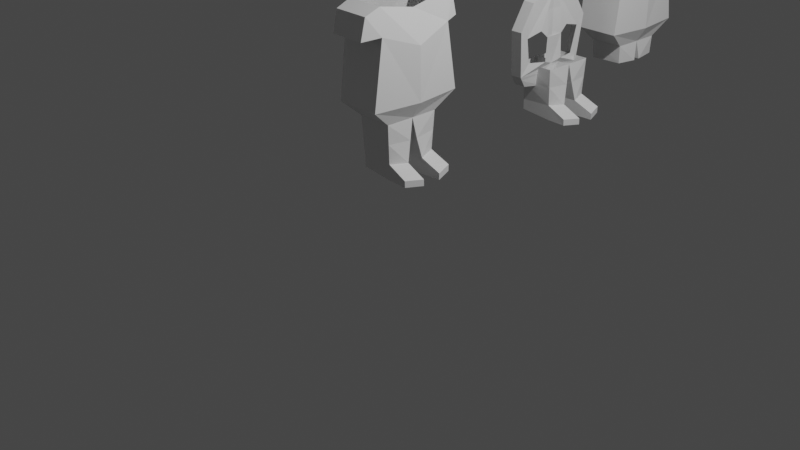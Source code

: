 # Source: GirlVErsion3.blend  (saved by Blender 2.80.75; exported with 4.5.12 LTS)
import bpy
from mathutils import Matrix  # noqa: F401  (used for matrix-valued properties, if any)

bpy.ops.wm.read_factory_settings(use_empty=True)
scene = bpy.context.scene
scene.name = 'Scene'

# ---- collections
col_collection = bpy.data.collections.new('Collection'); scene.collection.children.link(col_collection)

# ---- world
world_world = bpy.data.worlds.new('World'); scene.world = world_world
world_world.use_nodes = True; world_world.node_tree.nodes.clear()
_N = world_world.node_tree.nodes; _L = world_world.node_tree.links
n0 = _N.new('ShaderNodeOutputWorld'); n0.name = 'World Output'; n0.location = (300, 300)
n1 = _N.new('ShaderNodeBackground'); n1.name = 'Background'; n1.location = (10, 300)
n1.inputs[0].default_value = (0.05088, 0.05088, 0.05088, 1.0)
_L.new(n1.outputs[0], n0.inputs[0])
n0.is_active_output = True
world_world.color = (0.05088, 0.05088, 0.05088)
world_world.use_sun_shadow = False
world_world.sun_shadow_jitter_overblur = 0.0

# ---- cameras
cam_camera = bpy.data.cameras.new('Camera')
cam_camera.clip_end = 100.0
cam_camera.ortho_scale = 7.314

# ---- lights
light_light = bpy.data.lights.new('Light', 'POINT')
light_light.transmission_factor = 0.0
light_light.energy = 1000.0
light_light.shadow_soft_size = 0.1
light_light.shadow_maximum_resolution = 0.006
light_light.use_absolute_resolution = True

# ---- meshes
me_plane = bpy.data.meshes.new('Plane')
me_plane.from_pydata([(-2.299, -0.4066, 0.1784), (-1.324, -0.5261, 0.2366), (-1.876, 0.008676, 0.2805), (-2.026, -0.4203, 0.2244), (-2.218, 0.008676, 0.1784), (-1.309, 0.02443, 0.2725), (-1.142, -0.3089, 0.175), (-0.7313, -0.2838, 0.1651), (-0.7123, -0.09189, 0.2277), (-2.237, -0.583, 0.1809), (-2.014, -0.6369, 0.1809), (-1.725, -0.4823, 0.1847), (-1.724, -0.4838, 0.1855), (-1.142, 0.006001, 0.1791), (-1.13, -0.00556, -0.2859), (-2.299, -0.3967, -0.2329), (-1.324, -0.5193, -0.2539), (-2.026, -0.4166, -0.2872), (-1.142, -0.306, -0.2064), (-0.7043, -0.2604, -0.21), (-0.7097, -0.06314, -0.2225), (-2.237, -0.5723, -0.2159), (-2.014, -0.6259, -0.2099), (-1.725, -0.4726, -0.2308), (-0.5651, -0.282, 0.1654), (-0.5461, -0.09011, 0.228), (-0.5883, -0.2586, -0.2096), (-0.5937, -0.06136, -0.2222), (-0.6344, -0.296, 0.3927), (-0.6153, -0.1041, 0.4553), (-0.5654, -0.2942, 0.393), (-0.5464, -0.1024, 0.4556), (-0.9366, -0.2963, 0.1701), (-0.9274, -0.04295, 0.2034), (-0.9231, -0.2832, -0.2082), (-0.9199, -0.03435, -0.2542), (-2.299, 0.4066, 0.1784), (-1.324, 0.5261, 0.2366), (-2.015, 0.4203, 0.2244), (-1.142, 0.3089, 0.175), (-0.7313, 0.2838, 0.1651), (-0.7123, 0.09189, 0.2277), (-2.237, 0.583, 0.1184), (-2.014, 0.6369, 0.1184), (-1.725, 0.4823, 0.1847), (-1.724, 0.4838, 0.1855), (-1.876, 0.01249, -0.3783), (-2.218, 0.00122, -0.2768), (-1.322, -0.01067, -0.3616), (-2.299, 0.3967, -0.2329), (-1.324, 0.5193, -0.2539), (-2.015, 0.4166, -0.2872), (-1.142, 0.306, -0.2064), (-0.7043, 0.2604, -0.21), (-0.7097, 0.06314, -0.2225), (-2.237, 0.5723, -0.1661), (-2.014, 0.6259, -0.1618), (-1.725, 0.4726, -0.2308), (-0.5651, 0.282, 0.1654), (-0.5461, 0.09011, 0.228), (-0.5883, 0.2586, -0.2096), (-0.5937, 0.06136, -0.2222), (-0.6344, 0.296, 0.3927), (-0.6153, 0.1041, 0.4553), (-0.5654, 0.2942, 0.393), (-0.5464, 0.1024, 0.4556), (-0.9366, 0.2963, 0.1701), (-0.9274, 0.04295, 0.2034), (-0.9231, 0.2832, -0.2082), (-0.9199, 0.03435, -0.2542)], [(12, 11), (2, 46), (45, 44)], [(0, 3, 2, 4), (3, 1, 5, 2), (33, 8, 20, 35), (7, 19, 26, 24), (3, 0, 9, 10), (33, 35, 14, 13), (17, 22, 21, 15), (38, 51, 56, 43), (10, 9, 21, 22), (9, 0, 15, 21), (1, 3, 17, 16), (32, 6, 18, 34), (6, 1, 16, 18), (33, 13, 6, 32), (35, 34, 19, 20), (1, 6, 13, 5), (25, 24, 26, 27), (20, 8, 25, 27), (8, 7, 28, 29), (19, 20, 27, 26), (29, 28, 30, 31), (25, 8, 29, 31), (7, 24, 30, 28), (24, 25, 31, 30), (69, 14, 52, 68), (8, 33, 32, 7), (7, 32, 34, 19), (14, 35, 34, 18), (67, 69, 54, 41), (40, 58, 60, 53), (38, 43, 42, 36), (50, 37, 5, 48), (51, 49, 55, 56), (48, 46, 51, 50), (46, 47, 49, 51), (43, 56, 55, 42), (42, 55, 49, 36), (37, 50, 51, 38), (66, 68, 52, 39), (48, 16, 1, 5), (52, 50, 48, 14), (69, 54, 53, 68), (67, 66, 39, 13), (3, 10, 22, 17), (59, 61, 60, 58), (54, 61, 59, 41), (41, 63, 62, 40), (53, 60, 61, 54), (63, 65, 64, 62), (59, 65, 63, 41), (40, 62, 64, 58), (58, 64, 65, 59), (14, 69, 67, 13), (41, 40, 66, 67), (40, 53, 68, 66), (14, 18, 16, 48), (37, 50, 52, 39), (13, 39, 37, 5), (17, 46, 48, 16), (15, 47, 46, 17), (4, 2, 38, 36), (38, 2, 5, 37)])
_uv = me_plane.uv_layers.new(name='UVMap')
_uv.uv.foreach_set('vector', [0.0, 0.0, 0.4098, 0.0, 0.4098, 0.5, 0.0, 0.5, 0.4098, 0.0, 1.0, 0.0, 1.0, 0.5, 0.4098, 0.5, 0.5, 0.25, 0.0, 0.0, 0.0, 0.0, 0.5, 0.25, 1.0, 0.0, 1.0, 0.0, 1.0, 0.0, 1.0, 0.0, 0.4098, 0.0, 0.0, 0.0, 0.0, 0.0, 0.4098, 0.0, 0.5, 0.25, 0.5, 0.25, 0.0, 0.0, 0.0, 0.0, 0.4098, 0.0, 0.4098, 0.0, 0.0, 0.0, 0.0, 0.0, 0.4098, 0.0, 0.0, 0.0, 0.4098, 0.0, 0.4098, 0.0, 0.4098, 0.0, 0.0, 0.0, 0.0, 0.0, 0.4098, 0.0, 0.0, 0.0, 0.0, 0.0, 0.0, 0.0, 0.0, 0.0, 1.0, 0.0, 0.4098, 0.0, 0.0, 0.0, 0.0, 0.0, 1.0, 0.0, 1.0, 0.0, 1.0, 0.0, 1.0, 0.0, 1.0, 0.0, 1.0, 0.0, 0.0, 0.0, 0.0, 0.0, 0.5, 0.25, 1.0, 0.5, 1.0, 0.0, 1.0, 0.0, 0.5, 0.25, 1.0, 0.0, 1.0, 0.0, 0.0, 0.0, 1.0, 0.0, 1.0, 0.0, 1.0, 0.5, 1.0, 0.5, 0.0, 0.0, 1.0, 0.0, 1.0, 0.0, 0.0, 0.0, 0.0, 0.0, 0.0, 0.0, 0.0, 0.0, 0.0, 0.0, 0.0, 0.0, 1.0, 0.0, 1.0, 0.0, 0.0, 0.0, 1.0, 0.0, 0.0, 0.0, 0.0, 0.0, 1.0, 0.0, 0.0, 0.0, 1.0, 0.0, 1.0, 0.0, 0.0, 0.0, 0.0, 0.0, 0.0, 0.0, 0.0, 0.0, 0.0, 0.0, 1.0, 0.0, 1.0, 0.0, 1.0, 0.0, 1.0, 0.0, 1.0, 0.0, 0.0, 0.0, 0.0, 0.0, 1.0, 0.0, 0.5, 0.25, 0.0, 0.0, 1.0, 0.0, 1.0, 0.0, 0.0, 0.0, 0.5, 0.25, 1.0, 0.0, 1.0, 0.0, 1.0, 0.0, 1.0, 0.0, 1.0, 0.0, 1.0, 0.0, 0.0, 0.0, 0.5, 0.25, 1.0, 0.0, 1.0, 0.0, 0.5, 0.25, 0.5, 0.25, 0.0, 0.0, 0.0, 0.0, 1.0, 0.0, 1.0, 0.0, 1.0, 0.0, 1.0, 0.0, 0.4098, 0.0, 0.4098, 0.0, 0.0, 0.0, 0.0, 0.0, 0.0, 0.0, 1.0, 0.0, 0.0, 0.0, 1.0, 0.5, 0.4098, 0.0, 0.0, 0.0, 0.0, 0.0, 0.4098, 0.0, 1.0, 0.5, 0.4098, 0.5, 0.0, 0.0, 0.0, 0.0, 0.4098, 0.5, 0.0, 0.5, 0.0, 0.0, 0.0, 0.0, 0.4098, 0.0, 0.4098, 0.0, 0.0, 0.0, 0.0, 0.0, 0.0, 0.0, 0.0, 0.0, 0.0, 0.0, 0.0, 0.0, 1.0, 0.0, 0.0, 0.0, 0.0, 0.0, 0.4098, 0.0, 1.0, 0.0, 1.0, 0.0, 1.0, 0.0, 1.0, 0.0, 1.0, 0.5, 0.0, 0.0, 1.0, 0.0, 1.0, 0.5, 1.0, 0.0, 0.0, 0.0, 1.0, 0.5, 0.0, 0.0, 0.5, 0.25, 0.0, 0.0, 1.0, 0.0, 1.0, 0.0, 0.5, 0.25, 1.0, 0.0, 1.0, 0.0, 0.0, 0.0, 0.4098, 0.0, 0.4098, 0.0, 0.4098, 0.0, 0.0, 0.0, 0.0, 0.0, 0.0, 0.0, 1.0, 0.0, 1.0, 0.0, 0.0, 0.0, 0.0, 0.0, 0.0, 0.0, 0.0, 0.0, 0.0, 0.0, 0.0, 0.0, 1.0, 0.0, 1.0, 0.0, 1.0, 0.0, 1.0, 0.0, 0.0, 0.0, 0.0, 0.0, 0.0, 0.0, 0.0, 0.0, 1.0, 0.0, 1.0, 0.0, 0.0, 0.0, 0.0, 0.0, 0.0, 0.0, 0.0, 0.0, 1.0, 0.0, 1.0, 0.0, 1.0, 0.0, 1.0, 0.0, 1.0, 0.0, 1.0, 0.0, 0.0, 0.0, 0.0, 0.0, 0.0, 0.0, 0.5, 0.25, 0.5, 0.25, 0.0, 0.0, 0.0, 0.0, 1.0, 0.0, 1.0, 0.0, 0.5, 0.25, 1.0, 0.0, 1.0, 0.0, 1.0, 0.0, 1.0, 0.0, 0.0, 0.0, 0.0, 0.0, 0.0, 0.0, 1.0, 0.5, 0.0, 0.0, 0.0, 0.0, 0.0, 0.0, 0.0, 0.0, 0.0, 0.0, 1.0, 0.0, 0.0, 0.0, 0.0, 0.0, 0.0, 0.0, 0.4098, 0.5, 1.0, 0.5, 0.0, 0.0, 0.0, 0.0, 0.0, 0.5, 0.4098, 0.5, 0.0, 0.0, 0.0, 0.5, 0.4098, 0.5, 0.4098, 0.0, 0.0, 0.0, 0.4098, 0.0, 0.4098, 0.5, 1.0, 0.5, 1.0, 0.0])
me_plane.use_remesh_preserve_volume = False
me_plane.use_remesh_preserve_attributes = False
me_plane.use_mirror_vertex_groups = False
me_plane.update()
me_plane_002 = bpy.data.meshes.new('Plane.002')
me_plane_002.from_pydata([(-1.725, -0.4823, 0.1847), (-1.724, -0.4838, 0.1855), (-3.301, -0.7368, 0.1693), (-3.301, -0.7368, 0.1693), (-2.299, -0.4066, 6.635), (-3.301, 0.7368, 0.1693), (-3.301, 0.7368, 0.1693), (-1.725, -0.4726, -0.2308), (-1.89, -0.6881, -0.2094), (-1.724, -0.4742, -0.2314), (-1.888, -0.6876, -0.2087), (-1.725, 0.4823, 0.1847), (-1.89, 0.6988, 0.1872), (-1.724, 0.4838, 0.1855), (-1.888, 0.6984, 0.1865), (-3.301, 0.7368, 0.1693), (-3.301, 0.7368, 0.1693), (-2.798, -0.5126, 7.008), (-3.301, -0.7368, 0.1693), (-3.301, -0.7368, 0.1693), (-2.218, 0.008676, 6.635), (-1.725, 0.4726, -0.2308), (-1.89, 0.6881, -0.2094), (-1.724, 0.4742, -0.2314), (-1.888, 0.6876, -0.2087), (-2.706, -0.003858, 7.101), (-2.388, -0.6602, 6.61), (-2.907, -0.7939, 6.623), (-2.438, 0.003129, 6.893), (-2.571, -0.4323, 6.809), (-2.648, -0.727, 6.616), (-3.243, -0.5062, 6.975), (-3.24, -0.7538, 6.604), (-3.739, -0.3755, 6.823), (-3.675, -0.6396, 6.61), (-3.239, 0.008956, 7.128), (-3.689, -0.006114, 6.836), (-2.299, -0.3967, 6.223), (-2.798, -0.5433, 5.864), (-2.388, -0.646, 6.276), (-2.907, -0.7804, 6.278), (-2.571, -0.4415, 6.053), (-2.648, -0.7132, 6.277), (-3.243, -0.5333, 5.896), (-3.24, -0.7384, 6.292), (-3.739, -0.3867, 6.032), (-3.675, -0.6255, 6.274), (-2.299, 0.4066, 6.635), (-2.798, 0.5126, 7.008), (-2.388, 0.6602, 6.61), (-2.907, 0.7939, 6.623), (-2.571, 0.4323, 6.809), (-2.648, 0.727, 6.616), (-3.243, 0.5062, 6.975), (-3.24, 0.7538, 6.604), (-3.739, 0.3755, 6.823), (-3.675, 0.6396, 6.61), (-3.689, -0.006114, 6.836), (-2.218, 0.00122, 6.179), (-2.706, 0.04022, 5.714), (-2.438, 0.02424, 5.922), (-2.299, 0.3967, 6.223), (-2.798, 0.5433, 5.864), (-2.388, 0.646, 6.276), (-2.907, 0.7804, 6.278), (-2.571, 0.4415, 6.053), (-2.648, 0.7132, 6.277), (-3.243, 0.5333, 5.896), (-3.24, 0.7384, 6.292), (-3.739, 0.3867, 6.032), (-3.675, 0.6255, 6.274), (-3.239, 0.05597, 5.689), (-3.689, 0.008707, 5.978)], [(1, 0), (3, 2), (6, 5), (9, 7), (8, 10), (13, 11), (12, 14), (16, 15), (19, 18), (23, 21), (22, 24)], [(29, 17, 27, 30), (17, 31, 32, 27), (4, 29, 30, 26), (4, 20, 28, 29), (32, 31, 33, 34), (33, 31, 35, 36), (41, 60, 58, 37), (28, 25, 17, 29), (41, 42, 40, 38), (38, 40, 44, 43), (37, 39, 42, 41), (44, 46, 45, 43), (32, 34, 46, 44), (27, 32, 44, 40), (30, 27, 40, 42), (26, 30, 42, 39), (4, 26, 39, 37), (51, 52, 50, 48), (48, 50, 54, 53), (47, 49, 52, 51), (54, 56, 55, 53), (65, 62, 64, 66), (62, 67, 68, 64), (61, 65, 66, 63), (60, 59, 62, 65), (68, 67, 69, 70), (69, 67, 71, 72), (58, 60, 65, 61), (54, 68, 70, 56), (50, 64, 68, 54), (52, 66, 64, 50), (49, 63, 66, 52), (47, 61, 63, 49), (38, 59, 60, 41), (17, 25, 35, 31), (48, 53, 35, 25), (28, 51, 48, 25), (20, 47, 51, 28), (45, 72, 71, 43), (57, 35, 53, 55)])
_uv = me_plane_002.uv_layers.new(name='UVMap')
_uv.uv.foreach_set('vector', [0.0, 0.0, 0.0, 0.0, 0.0, 0.0, 0.0, 0.0, 0.0, 0.0, 0.0, 0.0, 0.0, 0.0, 0.0, 0.0, 0.0, 0.0, 0.0, 0.0, 0.0, 0.0, 0.0, 0.0, 0.0, 0.0, 0.0, 0.5, 0.0, 0.5, 0.0, 0.0, 0.0, 0.0, 0.0, 0.0, 0.0, 0.0, 0.0, 0.0, 0.0, 0.0, 0.0, 0.0, 0.0, 0.0, 0.0, 0.0, 0.0, 0.0, 0.0, 0.5, 0.0, 0.5, 0.0, 0.0, 0.0, 0.5, 0.0, 0.5, 0.0, 0.0, 0.0, 0.0, 0.0, 0.0, 0.0, 0.0, 0.0, 0.0, 0.0, 0.0, 0.0, 0.0, 0.0, 0.0, 0.0, 0.0, 0.0, 0.0, 0.0, 0.0, 0.0, 0.0, 0.0, 0.0, 0.0, 0.0, 0.0, 0.0, 0.0, 0.0, 0.0, 0.0, 0.0, 0.0, 0.0, 0.0, 0.0, 0.0, 0.0, 0.0, 0.0, 0.0, 0.0, 0.0, 0.0, 0.0, 0.0, 0.0, 0.0, 0.0, 0.0, 0.0, 0.0, 0.0, 0.0, 0.0, 0.0, 0.0, 0.0, 0.0, 0.0, 0.0, 0.0, 0.0, 0.0, 0.0, 0.0, 0.0, 0.0, 0.0, 0.0, 0.0, 0.0, 0.0, 0.0, 0.0, 0.0, 0.0, 0.0, 0.0, 0.0, 0.0, 0.0, 0.0, 0.0, 0.0, 0.0, 0.0, 0.0, 0.0, 0.0, 0.0, 0.0, 0.0, 0.0, 0.0, 0.0, 0.0, 0.0, 0.0, 0.0, 0.0, 0.0, 0.0, 0.0, 0.0, 0.0, 0.0, 0.0, 0.0, 0.0, 0.0, 0.0, 0.0, 0.0, 0.0, 0.0, 0.0, 0.0, 0.0, 0.0, 0.0, 0.0, 0.0, 0.0, 0.0, 0.0, 0.0, 0.0, 0.0, 0.0, 0.5, 0.0, 0.5, 0.0, 0.0, 0.0, 0.0, 0.0, 0.0, 0.0, 0.0, 0.0, 0.0, 0.0, 0.0, 0.0, 0.0, 0.0, 0.0, 0.0, 0.0, 0.0, 0.0, 0.0, 0.5, 0.0, 0.5, 0.0, 0.0, 0.0, 0.0, 0.0, 0.0, 0.0, 0.0, 0.0, 0.0, 0.0, 0.0, 0.0, 0.0, 0.0, 0.0, 0.0, 0.0, 0.0, 0.0, 0.0, 0.0, 0.0, 0.0, 0.0, 0.0, 0.0, 0.0, 0.0, 0.0, 0.0, 0.0, 0.0, 0.0, 0.0, 0.0, 0.0, 0.0, 0.0, 0.0, 0.0, 0.0, 0.0, 0.0, 0.0, 0.0, 0.0, 0.5, 0.0, 0.5, 0.0, 0.0, 0.0, 0.0, 0.0, 0.5, 0.0, 0.0, 0.0, 0.0, 0.0, 0.0, 0.0, 0.0, 0.0, 0.0, 0.0, 0.5, 0.0, 0.5, 0.0, 0.0, 0.0, 0.0, 0.0, 0.5, 0.0, 0.0, 0.0, 0.0, 0.0, 0.0, 0.0, 0.5, 0.0, 0.0, 0.0, 0.0, 0.0, 0.0, 0.0, 0.0, 0.0, 0.0, 0.0, 0.0, 0.0, 0.0, 0.0, 0.0])
me_plane_002.use_remesh_preserve_volume = False
me_plane_002.use_remesh_preserve_attributes = False
me_plane_002.use_mirror_vertex_groups = False
me_plane_002.update()
me_plane_003 = bpy.data.meshes.new('Plane.003')
me_plane_003.from_pydata([(-3.301, -0.7368, 0.1693), (-3.301, -0.7368, 0.1693), (-3.301, 0.7368, 0.1693), (-3.301, 0.7368, 0.1693), (-3.301, 0.7368, 0.1693), (-3.301, 0.7368, 0.1693), (-3.301, -0.7368, 0.1693), (-1.142, 1.306, 0.175), (-0.7313, 1.331, 0.1651), (-0.7123, 1.523, 0.2277), (-1.142, 1.621, 0.1791), (-1.13, 1.61, -0.2859), (-1.142, 1.309, -0.2064), (-0.7043, 1.355, -0.21), (-0.7097, 1.552, -0.2225), (-0.5651, 1.333, 0.1654), (-0.5461, 1.525, 0.228), (-0.5883, 1.357, -0.2096), (-0.5937, 1.554, -0.2222), (-0.6344, 1.319, 0.3927), (-0.6153, 1.511, 0.4553), (-0.5654, 1.321, 0.393), (-0.5464, 1.513, 0.4556), (-0.9366, 1.319, 0.1701), (-0.9274, 1.572, 0.2034), (-0.9231, 1.332, -0.2082), (-0.9199, 1.581, -0.2542), (-1.142, 1.924, 0.175), (-0.7313, 1.899, 0.1651), (-0.7123, 1.707, 0.2277), (-1.142, 1.921, -0.2064), (-0.7043, 1.876, -0.21), (-0.7097, 1.678, -0.2225), (-0.5651, 1.897, 0.1654), (-0.5461, 1.705, 0.228), (-0.5883, 1.874, -0.2096), (-0.5937, 1.677, -0.2222), (-0.6344, 1.911, 0.3927), (-0.6153, 1.719, 0.4553), (-0.5654, 1.909, 0.393), (-0.5464, 1.718, 0.4556), (-0.9366, 1.912, 0.1701), (-0.9274, 1.658, 0.2034), (-0.9231, 1.898, -0.2082), (-0.9199, 1.65, -0.2542)], [(1, 0), (3, 2), (5, 4)], [(24, 9, 14, 26), (8, 13, 17, 15), (24, 26, 11, 10), (23, 7, 12, 25), (24, 10, 7, 23), (26, 25, 13, 14), (16, 15, 17, 18), (14, 9, 16, 18), (9, 8, 19, 20), (13, 14, 18, 17), (20, 19, 21, 22), (16, 9, 20, 22), (8, 15, 21, 19), (15, 16, 22, 21), (44, 11, 30, 43), (9, 24, 23, 8), (8, 23, 25, 13), (11, 26, 25, 12), (42, 44, 32, 29), (28, 33, 35, 31), (41, 43, 30, 27), (44, 32, 31, 43), (42, 41, 27, 10), (34, 36, 35, 33), (32, 36, 34, 29), (29, 38, 37, 28), (31, 35, 36, 32), (38, 40, 39, 37), (34, 40, 38, 29), (28, 37, 39, 33), (33, 39, 40, 34), (11, 44, 42, 10), (29, 28, 41, 42), (28, 31, 43, 41)])
_uv = me_plane_003.uv_layers.new(name='UVMap')
_uv.uv.foreach_set('vector', [0.5, 0.25, 0.0, 0.0, 0.0, 0.0, 0.5, 0.25, 1.0, 0.0, 1.0, 0.0, 1.0, 0.0, 1.0, 0.0, 0.5, 0.25, 0.5, 0.25, 0.0, 0.0, 0.0, 0.0, 1.0, 0.0, 1.0, 0.0, 1.0, 0.0, 1.0, 0.0, 0.5, 0.25, 1.0, 0.5, 1.0, 0.0, 1.0, 0.0, 0.5, 0.25, 1.0, 0.0, 1.0, 0.0, 0.0, 0.0, 0.0, 0.0, 1.0, 0.0, 1.0, 0.0, 0.0, 0.0, 0.0, 0.0, 0.0, 0.0, 0.0, 0.0, 0.0, 0.0, 0.0, 0.0, 1.0, 0.0, 1.0, 0.0, 0.0, 0.0, 1.0, 0.0, 0.0, 0.0, 0.0, 0.0, 1.0, 0.0, 0.0, 0.0, 1.0, 0.0, 1.0, 0.0, 0.0, 0.0, 0.0, 0.0, 0.0, 0.0, 0.0, 0.0, 0.0, 0.0, 1.0, 0.0, 1.0, 0.0, 1.0, 0.0, 1.0, 0.0, 1.0, 0.0, 0.0, 0.0, 0.0, 0.0, 1.0, 0.0, 0.5, 0.25, 0.0, 0.0, 1.0, 0.0, 1.0, 0.0, 0.0, 0.0, 0.5, 0.25, 1.0, 0.0, 1.0, 0.0, 1.0, 0.0, 1.0, 0.0, 1.0, 0.0, 1.0, 0.0, 0.0, 0.0, 0.5, 0.25, 1.0, 0.0, 1.0, 0.0, 0.5, 0.25, 0.5, 0.25, 0.0, 0.0, 0.0, 0.0, 1.0, 0.0, 1.0, 0.0, 1.0, 0.0, 1.0, 0.0, 1.0, 0.0, 1.0, 0.0, 1.0, 0.0, 1.0, 0.0, 0.5, 0.25, 0.0, 0.0, 1.0, 0.0, 1.0, 0.0, 0.5, 0.25, 1.0, 0.0, 1.0, 0.0, 0.0, 0.0, 0.0, 0.0, 0.0, 0.0, 1.0, 0.0, 1.0, 0.0, 0.0, 0.0, 0.0, 0.0, 0.0, 0.0, 0.0, 0.0, 0.0, 0.0, 0.0, 0.0, 1.0, 0.0, 1.0, 0.0, 1.0, 0.0, 1.0, 0.0, 0.0, 0.0, 0.0, 0.0, 0.0, 0.0, 0.0, 0.0, 1.0, 0.0, 1.0, 0.0, 0.0, 0.0, 0.0, 0.0, 0.0, 0.0, 0.0, 0.0, 1.0, 0.0, 1.0, 0.0, 1.0, 0.0, 1.0, 0.0, 1.0, 0.0, 1.0, 0.0, 0.0, 0.0, 0.0, 0.0, 0.0, 0.0, 0.5, 0.25, 0.5, 0.25, 0.0, 0.0, 0.0, 0.0, 1.0, 0.0, 1.0, 0.0, 0.5, 0.25, 1.0, 0.0, 1.0, 0.0, 1.0, 0.0, 1.0, 0.0])
me_plane_003.use_remesh_preserve_volume = False
me_plane_003.use_remesh_preserve_attributes = False
me_plane_003.use_mirror_vertex_groups = False
me_plane_003.update()
me_plane_004 = bpy.data.meshes.new('Plane.004')
me_plane_004.from_pydata([(-2.299, -2.4, 0.1784), (-1.324, -2.52, 0.2366), (-1.876, -1.985, 0.2805), (-2.026, -2.414, 0.2244), (-2.218, -1.985, 0.1784), (-1.309, -1.969, 0.2725), (-1.142, -2.303, 0.175), (-2.237, -2.577, 0.1809), (-2.014, -2.631, 0.1809), (-1.142, -1.988, 0.1791), (-1.13, -1.999, -0.2859), (-2.299, -2.39, -0.2329), (-1.324, -2.513, -0.2539), (-2.026, -2.41, -0.2872), (-1.142, -2.3, -0.2064), (-2.237, -2.566, -0.2159), (-2.014, -2.62, -0.2099), (-0.9366, -2.29, 0.1701), (-0.9274, -2.037, 0.2034), (-0.9231, -2.277, -0.2082), (-0.9199, -2.028, -0.2542), (-2.299, -1.587, 0.1784), (-1.324, -1.468, 0.2366), (-2.015, -1.573, 0.2244), (-1.142, -1.685, 0.175), (-2.237, -1.411, 0.1184), (-2.014, -1.357, 0.1184), (-1.876, -1.981, -0.3783), (-2.218, -1.993, -0.2768), (-1.322, -2.004, -0.3616), (-2.299, -1.597, -0.2329), (-1.324, -1.475, -0.2539), (-2.015, -1.577, -0.2872), (-1.142, -1.688, -0.2064), (-2.237, -1.421, -0.1661), (-2.014, -1.368, -0.1618), (-0.9366, -1.697, 0.1701), (-0.9274, -1.951, 0.2034), (-0.9231, -1.711, -0.2082), (-0.9199, -1.959, -0.2542)], [], [(0, 3, 2, 4), (3, 1, 5, 2), (3, 0, 7, 8), (18, 20, 10, 9), (13, 16, 15, 11), (23, 32, 35, 26), (8, 7, 15, 16), (7, 0, 11, 15), (1, 3, 13, 12), (17, 6, 14, 19), (6, 1, 12, 14), (18, 9, 6, 17), (1, 6, 9, 5), (39, 10, 33, 38), (10, 20, 19, 14), (23, 26, 25, 21), (31, 22, 5, 29), (32, 30, 34, 35), (29, 27, 32, 31), (27, 28, 30, 32), (26, 35, 34, 25), (25, 34, 30, 21), (22, 31, 32, 23), (36, 38, 33, 24), (29, 12, 1, 5), (33, 31, 29, 10), (37, 36, 24, 9), (3, 8, 16, 13), (10, 39, 37, 9), (10, 14, 12, 29), (22, 31, 33, 24), (9, 24, 22, 5), (13, 27, 29, 12), (11, 28, 27, 13), (4, 2, 23, 21), (23, 2, 5, 22)])
_uv = me_plane_004.uv_layers.new(name='UVMap')
_uv.uv.foreach_set('vector', [0.0, 0.0, 0.4098, 0.0, 0.4098, 0.5, 0.0, 0.5, 0.4098, 0.0, 1.0, 0.0, 1.0, 0.5, 0.4098, 0.5, 0.4098, 0.0, 0.0, 0.0, 0.0, 0.0, 0.4098, 0.0, 0.5, 0.25, 0.5, 0.25, 0.0, 0.0, 0.0, 0.0, 0.4098, 0.0, 0.4098, 0.0, 0.0, 0.0, 0.0, 0.0, 0.4098, 0.0, 0.0, 0.0, 0.4098, 0.0, 0.4098, 0.0, 0.4098, 0.0, 0.0, 0.0, 0.0, 0.0, 0.4098, 0.0, 0.0, 0.0, 0.0, 0.0, 0.0, 0.0, 0.0, 0.0, 1.0, 0.0, 0.4098, 0.0, 0.0, 0.0, 0.0, 0.0, 1.0, 0.0, 1.0, 0.0, 1.0, 0.0, 1.0, 0.0, 1.0, 0.0, 1.0, 0.0, 0.0, 0.0, 0.0, 0.0, 0.5, 0.25, 1.0, 0.5, 1.0, 0.0, 1.0, 0.0, 1.0, 0.0, 1.0, 0.0, 1.0, 0.5, 1.0, 0.5, 0.5, 0.25, 0.0, 0.0, 1.0, 0.0, 1.0, 0.0, 0.0, 0.0, 0.5, 0.25, 1.0, 0.0, 1.0, 0.0, 0.4098, 0.0, 0.4098, 0.0, 0.0, 0.0, 0.0, 0.0, 0.0, 0.0, 1.0, 0.0, 0.0, 0.0, 1.0, 0.5, 0.4098, 0.0, 0.0, 0.0, 0.0, 0.0, 0.4098, 0.0, 1.0, 0.5, 0.4098, 0.5, 0.0, 0.0, 0.0, 0.0, 0.4098, 0.5, 0.0, 0.5, 0.0, 0.0, 0.0, 0.0, 0.4098, 0.0, 0.4098, 0.0, 0.0, 0.0, 0.0, 0.0, 0.0, 0.0, 0.0, 0.0, 0.0, 0.0, 0.0, 0.0, 1.0, 0.0, 0.0, 0.0, 0.0, 0.0, 0.4098, 0.0, 1.0, 0.0, 1.0, 0.0, 1.0, 0.0, 1.0, 0.0, 1.0, 0.5, 0.0, 0.0, 1.0, 0.0, 1.0, 0.5, 1.0, 0.0, 0.0, 0.0, 1.0, 0.5, 0.0, 0.0, 0.5, 0.25, 1.0, 0.0, 1.0, 0.0, 0.0, 0.0, 0.4098, 0.0, 0.4098, 0.0, 0.4098, 0.0, 0.0, 0.0, 0.0, 0.0, 0.5, 0.25, 0.5, 0.25, 0.0, 0.0, 0.0, 0.0, 0.0, 0.0, 0.0, 0.0, 1.0, 0.5, 0.0, 0.0, 0.0, 0.0, 0.0, 0.0, 0.0, 0.0, 0.0, 0.0, 1.0, 0.0, 0.0, 0.0, 0.0, 0.0, 0.0, 0.0, 0.4098, 0.5, 1.0, 0.5, 0.0, 0.0, 0.0, 0.0, 0.0, 0.5, 0.4098, 0.5, 0.0, 0.0, 0.0, 0.5, 0.4098, 0.5, 0.4098, 0.0, 0.0, 0.0, 0.4098, 0.0, 0.4098, 0.5, 1.0, 0.5, 1.0, 0.0])
me_plane_004.use_remesh_preserve_volume = False
me_plane_004.use_remesh_preserve_attributes = False
me_plane_004.use_mirror_vertex_groups = False
me_plane_004.update()
me_plane_005 = bpy.data.meshes.new('Plane.005')
me_plane_005.from_pydata([(0.7206, -0.5776, 0.1886), (1.399, -1.23, 0.06199), (0.7337, 0.1245, 0.1902), (1.283, 0.7835, 0.04783), (-0.2433, -0.8122, 0.07058), (1.575, -0.1708, 0.08362), (1.027, -1.527, 0.1213), (1.046, 0.9676, 0.1237), (0.8697, -0.1708, 0.102), (-1.131, -1.198, -0.0381), (-0.3655, -1.693, 0.05561), (-0.3655, -1.693, 0.05561), (-1.426, -0.2893, -0.07427), (-1.131, -1.198, -0.0381), (-1.193, 0.6, -0.04571), (-0.408, 1.111, 0.0504), (-0.4081, 1.111, 0.06194), (-0.1075, -1.353, 0.03478), (-0.09421, 0.8799, 0.03641), (0.6588, -1.196, 0.07621), (-0.2367, 0.3262, 0.07138), (0.7488, 0.7028, 0.08724), (-0.004406, -0.5228, 0.09984), (-0.02088, 0.08965, 0.09782), (1.143, -1.434, 0.1028), (1.12, 0.9103, 0.1001), (1.234, -0.1774, 0.114), (1.525, -0.4736, 0.07743), (0.9146, -0.5584, 0.1075), (1.105, -0.532, 0.09817), (1.503, 0.06671, 0.07471), (0.9137, 0.1125, 0.1074), (1.097, 0.09827, 0.09724), (1.1, -0.1774, 0.1302), (1.101, -0.1774, 0.1152), (-0.9086, -0.7177, -0.03713), (-0.8346, -0.5508, -0.001846), (-0.8313, 0.01843, -0.001444), (-0.9098, 0.1761, -0.03728), (-0.7984, -0.2618, -0.04984), (-0.243, -0.8122, 0.07922), (-0.003661, -0.5228, 0.1043), (-0.8355, -0.5508, 0.01722), (-0.7984, -0.2618, -0.04984), (-0.01264, -0.2166, 0.09883), (1.437, -1.23, -0.3008), (1.321, 0.7835, -0.3149), (1.613, -0.1708, -0.2791), (1.065, -1.527, -0.2415), (1.084, 0.9676, -0.2391), (-1.093, -1.198, -0.4009), (-0.3275, -1.693, -0.3072), (-0.3275, -1.693, -0.3072), (-1.388, -0.2893, -0.437), (-1.093, -1.198, -0.4009), (-1.155, 0.6, -0.4085), (-0.3701, 1.111, -0.3124), (1.18, -1.434, -0.2599), (1.158, 0.9103, -0.2627), (1.563, -0.4736, -0.2853), (1.541, 0.06671, -0.2881)], [(40, 41), (16, 15), (33, 34)], [(32, 30, 3, 25), (29, 27, 5, 26), (11, 17, 10), (8, 28, 29, 33), (31, 32, 25, 7), (6, 24, 29, 28), (24, 1, 27, 29), (8, 33, 32, 31), (26, 5, 30, 32), (19, 6, 17), (6, 19, 0), (11, 17, 6), (6, 0, 28), (7, 2, 31), (9, 10, 17, 35), (36, 35, 17, 4), (37, 38, 18, 20), (14, 15, 18, 38), (15, 7, 18), (18, 7, 21), (2, 7, 21), (12, 35, 13), (12, 36, 35), (38, 37, 12), (12, 14, 38), (37, 20, 23, 43), (36, 4, 22, 43), (12, 39, 36), (12, 37, 39), (22, 0, 8, 44), (23, 44, 8, 2), (28, 0, 8), (8, 31, 2), (39, 43, 23, 8), (39, 8, 22, 43), (11, 6, 48, 52), (7, 25, 58, 49), (12, 13, 54, 53), (27, 1, 45, 59), (1, 24, 57, 45), (14, 12, 53, 55), (3, 30, 60, 46), (15, 14, 55, 56), (24, 6, 48, 57), (25, 3, 46, 58), (7, 15, 56, 49), (10, 9, 50, 51), (5, 27, 59, 47), (30, 5, 47, 60), (11, 10, 51, 52)])
_uv = me_plane_005.uv_layers.new(name='UVMap')
_uv.uv.foreach_set('vector', [0.6557, 0.6244, 1.0, 0.6244, 1.0, 1.0, 0.6557, 1.0, 0.6557, 0.357, 1.0, 0.357, 1.0, 0.5, 0.6557, 0.5, 0.0, 0.0, 0.0, 0.0, 0.0, 0.0, 0.0, 0.0, 0.5, 0.357, 0.6557, 0.357, 0.0, 0.0, 0.5, 0.6244, 0.6557, 0.6244, 0.6557, 1.0, 0.5, 1.0, 0.5, 0.0, 0.6557, 0.0, 0.6557, 0.357, 0.5, 0.357, 0.6557, 0.0, 1.0, 0.0, 1.0, 0.357, 0.6557, 0.357, 0.0, 0.0, 0.0, 0.0, 0.6557, 0.6244, 0.5, 0.6244, 0.6557, 0.5, 1.0, 0.5, 1.0, 0.6244, 0.6557, 0.6244, 0.0, 0.0, 0.0, 0.0, 0.0, 0.0, 0.0, 0.0, 0.0, 0.0, 0.0, 0.0, 0.0, 0.0, 0.0, 0.0, 0.0, 0.0, 0.5, 0.0, 0.0, 0.0, 0.5, 0.357, 0.5, 1.0, 0.0, 0.0, 0.5, 0.6244, 0.0, 0.0, 0.0, 0.0, 0.0, 0.0, 0.0, 0.0, 0.0, 0.0, 0.0, 0.0, 0.0, 0.0, 0.0, 0.0, 0.0, 0.0, 0.0, 0.0, 0.0, 0.0, 0.0, 0.0, 0.0, 0.0, 0.0, 0.0, 0.0, 0.0, 0.0, 0.0, 0.0, 0.0, 0.0, 0.0, 0.0, 0.0, 0.0, 0.0, 0.0, 0.0, 0.0, 0.0, 0.0, 0.0, 0.0, 0.0, 0.0, 0.0, 0.0, 0.0, 0.0, 0.0, 0.0, 0.0, 0.0, 0.0, 0.0, 0.0, 0.0, 0.0, 0.0, 0.0, 0.0, 0.0, 0.0, 0.0, 0.0, 0.0, 0.0, 0.0, 0.0, 0.0, 0.0, 0.0, 0.0, 0.0, 0.0, 0.0, 0.0, 0.0, 0.0, 0.0, 0.0, 0.0, 0.0, 0.0, 0.0, 0.0, 0.0, 0.0, 0.0, 0.0, 0.0, 0.0, 0.0, 0.0, 0.0, 0.0, 0.0, 0.0, 0.0, 0.0, 0.0, 0.0, 0.0, 0.0, 0.0, 0.0, 0.0, 0.0, 0.0, 0.0, 0.0, 0.0, 0.0, 0.0, 0.5, 0.357, 0.0, 0.0, 0.0, 0.0, 0.0, 0.0, 0.5, 0.6244, 0.0, 0.0, 0.0, 0.0, 0.0, 0.0, 0.0, 0.0, 0.0, 0.0, 0.0, 0.0, 0.0, 0.0, 0.0, 0.0, 0.0, 0.0, 0.0, 0.0, 0.0, 0.0, 0.0, 0.0, 0.0, 0.0, 0.5, 1.0, 0.6557, 1.0, 0.6557, 1.0, 0.5, 1.0, 0.0, 0.0, 0.0, 0.0, 0.0, 0.0, 0.0, 0.0, 1.0, 0.357, 1.0, 0.0, 1.0, 0.0, 1.0, 0.357, 1.0, 0.0, 0.6557, 0.0, 0.6557, 0.0, 1.0, 0.0, 0.0, 0.0, 0.0, 0.0, 0.0, 0.0, 0.0, 0.0, 1.0, 1.0, 1.0, 0.6244, 1.0, 0.6244, 1.0, 1.0, 0.0, 0.0, 0.0, 0.0, 0.0, 0.0, 0.0, 0.0, 0.6557, 0.0, 0.5, 0.0, 0.5, 0.0, 0.6557, 0.0, 0.6557, 1.0, 1.0, 1.0, 1.0, 1.0, 0.6557, 1.0, 0.0, 0.0, 0.0, 0.0, 0.0, 0.0, 0.0, 0.0, 0.0, 0.0, 0.0, 0.0, 0.0, 0.0, 0.0, 0.0, 1.0, 0.5, 1.0, 0.357, 1.0, 0.357, 1.0, 0.5, 1.0, 0.6244, 1.0, 0.5, 1.0, 0.5, 1.0, 0.6244, 0.0, 0.0, 0.0, 0.0, 0.0, 0.0, 0.0, 0.0])
me_plane_005.use_remesh_preserve_volume = False
me_plane_005.use_remesh_preserve_attributes = False
me_plane_005.use_mirror_vertex_groups = False
me_plane_005.update()

# ---- objects
ob_light = bpy.data.objects.new('Light', light_light)
ob_camera = bpy.data.objects.new('Camera', cam_camera)
ob_empty = bpy.data.objects.new('Empty', None)
ob_body___leg = bpy.data.objects.new('Body & leg', me_plane)
ob_boyhead = bpy.data.objects.new('boyHead', me_plane_002)
ob_boyleg = bpy.data.objects.new('BoyLeg', me_plane_003)
ob_boybody = bpy.data.objects.new('BoyBody', me_plane_004)
ob_girlfrontface = bpy.data.objects.new('GirlFrontFace', me_plane_005)

# ---- transforms, parenting, visibility, modifiers, constraints
ob_light.location = (4.076, 1.005, 5.904)
ob_light.rotation_euler = (0.6503, 0.05522, 1.866)
ob_light.lock_rotations_4d = False
ob_light.empty_display_type = 'ARROWS'
ob_light.color = (0.0, 0.0, 0.0, 0.0)
ob_light.lineart.crease_threshold = 0.0
ob_camera.location = (7.359, -6.926, 4.958)
ob_camera.rotation_euler = (1.109, 0.0, 0.8149)
ob_camera.lock_rotations_4d = False
ob_camera.empty_display_type = 'ARROWS'
ob_camera.color = (0.0, 0.0, 0.0, 0.0)
ob_camera.display_type = 'WIRE'
ob_camera.lineart.crease_threshold = 0.0
ob_empty.location = (2.278e-16, 1.026, 2.559)
ob_empty.rotation_euler = (1.571, -0.0, 1.571)
ob_empty.empty_display_type = 'IMAGE'
ob_empty.empty_display_size = 5.0
ob_empty.lineart.crease_threshold = 0.0
ob_body___leg.location = (0.0, 0.0, 0.0)
ob_body___leg.rotation_euler = (0.0, 1.571, 0.0)
ob_body___leg.lineart.crease_threshold = 0.0
ob_boyhead.location = (-6.494, -5.078, 0.0)
ob_boyhead.rotation_euler = (0.0, 1.571, 0.0)
ob_boyhead.lineart.crease_threshold = 0.0
ob_boyleg.location = (0.0, 0.7483, 0.0)
ob_boyleg.rotation_euler = (0.0, 1.571, 0.0)
ob_boyleg.lineart.crease_threshold = 0.0
ob_boybody.location = (0.0, 5.59, 0.0)
ob_boybody.rotation_euler = (0.0, 1.571, 0.0)
ob_boybody.lineart.crease_threshold = 0.0
ob_girlfrontface.location = (0.0, 2.341, 1.456)
ob_girlfrontface.rotation_euler = (-0.0, 1.675, -0.0)
ob_girlfrontface.scale = (0.368, 0.368, 0.368)
ob_girlfrontface.lineart.crease_threshold = 0.0

# ---- collection membership
col_collection.objects.link(ob_light)
col_collection.objects.link(ob_camera)
col_collection.objects.link(ob_empty)
col_collection.objects.link(ob_body___leg)
col_collection.objects.link(ob_boyhead)
col_collection.objects.link(ob_boyleg)
col_collection.objects.link(ob_boybody)
col_collection.objects.link(ob_girlfrontface)

# ---- scene / render settings (as saved in the file)
scene.camera = ob_camera
scene.frame_start = 1; scene.frame_end = 250; scene.frame_set(28)
scene.render.engine = 'BLENDER_EEVEE_NEXT'
scene.cycles.use_denoising = False
scene.cycles.samples = 128
scene.cycles.sampling_pattern = 'TABULATED_SOBOL'
scene.cycles.use_adaptive_sampling = False
scene.cycles.use_light_tree = False
scene.view_settings.view_transform = 'Filmic'
bpy.context.view_layer.update()

